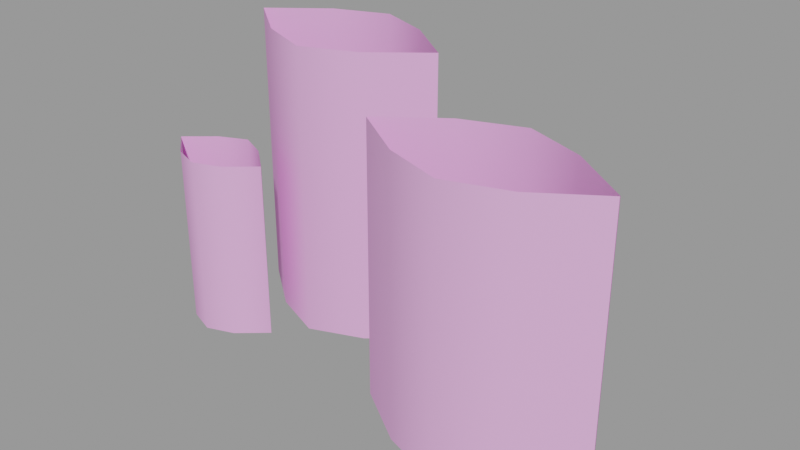 # Source: foliage_clump3.blend  (saved by Blender 2.93.21; exported with 4.5.12 LTS)
import bpy
from mathutils import Matrix  # noqa: F401  (used for matrix-valued properties, if any)

bpy.ops.wm.read_factory_settings(use_empty=True)
scene = bpy.context.scene
scene.name = 'foliage_clump3.qc'

# ---- collections
col_foliage_clump3 = bpy.data.collections.new('foliage_clump3'); scene.collection.children.link(col_foliage_clump3)

# ---- materials (node trees are filled in below, after node groups)
mat_foliage1 = bpy.data.materials.new('foliage1')
mat_foliage1.use_transparent_shadow = False
mat_foliage1.diffuse_color = (0.8413, 0.4106, 0.7849, 1.0)

# ---- material node trees

# ---- meshes
me_foliage_clump3 = bpy.data.meshes.new('foliage_clump3')
me_foliage_clump3.from_pydata([(-10.25, -3.105, 0.08983), (-10.25, -3.157, 25.91), (-10.25, -3.157, 0.08983), (9.967, -4.815, 38.59), (18.23, 1.167, -0.08874), (9.967, -4.815, -0.08874), (18.23, 1.167, 38.59), (26.5, 4.236, -0.08874), (26.5, 4.237, 38.59), (34.77, 1.167, 38.59), (34.77, 1.167, -0.08874), (43.03, -4.815, 38.59), (43.03, -4.815, -0.08874), (18.23, -10.49, -0.08874), (9.967, -4.933, 38.59), (9.967, -4.933, -0.08874), (18.23, -10.49, 38.59), (26.5, -13.24, -0.08874), (26.5, -13.24, 38.59), (34.77, -10.49, 38.59), (34.77, -10.49, -0.08874), (43.03, -4.933, 38.59), (43.03, -4.933, -0.08874), (8.451, 10.37, 41.98), (0.7256, 4.268, 0.01545), (8.451, 10.37, 0.01545), (0.7256, 4.268, 41.98), (-7.0, 1.187, 0.01545), (-7.0, 1.186, 41.98), (-14.73, 4.268, 41.98), (-14.73, 4.268, 0.01545), (-22.45, 10.37, 41.98), (-22.45, 10.37, 0.01545), (0.7256, 16.31, 0.01545), (8.451, 10.37, 41.98), (8.451, 10.37, 0.01545), (0.7256, 16.31, 41.98), (-7.0, 19.31, 0.01545), (-7.0, 19.31, 41.98), (-14.73, 16.31, 41.98), (-14.73, 16.31, 0.01545), (-22.45, 10.37, 41.98), (-22.45, 10.37, 0.01545), (-14.25, -6.604, 0.08983), (-14.25, -6.604, 25.91), (-18.25, -8.063, 0.08983), (-18.25, -8.063, 25.91), (-22.25, -6.604, 25.91), (-22.25, -6.604, 0.08983), (-26.25, -3.157, 25.91), (-26.25, -3.157, 0.08983), (-26.25, -3.105, 25.91), (-22.25, 0.2451, 0.08983), (-26.25, -3.105, 0.08983), (-22.25, 0.2451, 25.91), (-18.25, 2.063, 0.08983), (-18.25, 2.063, 25.91), (-14.25, 0.2451, 25.91), (-14.25, 0.2451, 0.08983), (-10.25, -3.105, 25.91)], [], [(0, 1, 2), (3, 4, 5), (3, 6, 4), (7, 4, 6), (7, 6, 8), (7, 8, 9), (7, 9, 10), (11, 10, 9), (11, 12, 10), (13, 14, 15), (13, 16, 14), (17, 16, 13), (17, 18, 16), (19, 18, 17), (19, 17, 20), (21, 19, 20), (21, 20, 22), (23, 24, 25), (23, 26, 24), (26, 27, 24), (26, 28, 27), (29, 27, 28), (29, 30, 27), (31, 30, 29), (31, 32, 30), (33, 34, 35), (33, 36, 34), (36, 33, 37), (36, 37, 38), (37, 39, 38), (37, 40, 39), (41, 39, 40), (41, 40, 42), (1, 43, 2), (1, 44, 43), (44, 45, 43), (44, 46, 45), (45, 46, 47), (45, 47, 48), (48, 47, 49), (48, 49, 50), (51, 52, 53), (51, 54, 52), (55, 52, 54), (55, 54, 56), (55, 56, 57), (55, 57, 58), (59, 58, 57), (59, 0, 58)])
me_foliage_clump3.polygons.foreach_set('use_smooth', [True] * 49)
_uv = me_foliage_clump3.uv_layers.new(name='UVMap')
_uv.uv.foreach_set('vector', [0.8456, 0.09641, 0.845, 0.09641, 0.845, 0.09641, 0.744, 1.0, 0.6942, 0.1984, 0.744, 0.1984, 0.744, 1.0, 0.6942, 1.0, 0.6942, 0.1984, 0.6445, 0.1984, 0.6942, 0.1984, 0.6942, 1.0, 0.6445, 0.1984, 0.6942, 1.0, 0.6445, 1.0, 0.6445, 0.1984, 0.6445, 1.0, 0.5948, 1.0, 0.6445, 0.1984, 0.5948, 1.0, 0.5948, 0.1984, 0.5451, 1.0, 0.5948, 0.1984, 0.5948, 1.0, 0.5451, 1.0, 0.5451, 0.1984, 0.5948, 0.1984, 0.6942, 0.1984, 0.744, 1.0, 0.744, 0.1984, 0.6942, 0.1984, 0.6942, 1.0, 0.744, 1.0, 0.6445, 0.1984, 0.6942, 1.0, 0.6942, 0.1984, 0.6445, 0.1984, 0.6445, 1.0, 0.6942, 1.0, 0.5948, 1.0, 0.6445, 1.0, 0.6445, 0.1984, 0.5948, 1.0, 0.6445, 0.1984, 0.5948, 0.1984, 0.5451, 1.0, 0.5948, 1.0, 0.5948, 0.1984, 0.5451, 1.0, 0.5948, 0.1984, 0.5451, 0.1984, 0.2921, 1.0, 0.2222, 0.1984, 0.2921, 0.1984, 0.2921, 1.0, 0.2222, 1.0, 0.2222, 0.1984, 0.2222, 1.0, 0.1523, 0.1984, 0.2222, 0.1984, 0.2222, 1.0, 0.1523, 1.0, 0.1523, 0.1984, 0.08246, 1.0, 0.1523, 0.1984, 0.1523, 1.0, 0.08246, 1.0, 0.08246, 0.1984, 0.1523, 0.1984, 0.0126, 1.0, 0.08246, 0.1984, 0.08246, 1.0, 0.0126, 1.0, 0.0126, 0.1984, 0.08246, 0.1984, 0.2222, 0.1984, 0.2921, 1.0, 0.2921, 0.1984, 0.2222, 0.1984, 0.2222, 1.0, 0.2921, 1.0, 0.2222, 1.0, 0.2222, 0.1984, 0.1523, 0.1984, 0.2222, 1.0, 0.1523, 0.1984, 0.1523, 1.0, 0.1523, 0.1984, 0.08246, 1.0, 0.1523, 1.0, 0.1523, 0.1984, 0.08246, 0.1984, 0.08246, 1.0, 0.0126, 1.0, 0.08246, 1.0, 0.08246, 0.1984, 0.0126, 1.0, 0.08246, 0.1984, 0.0126, 0.1984, 0.8009, 1.0, 0.8506, 0.09484, 0.8009, 0.09484, 0.8009, 1.0, 0.8506, 1.0, 0.8506, 0.09484, 0.8506, 1.0, 0.9004, 0.09484, 0.8506, 0.09484, 0.8506, 1.0, 0.9004, 1.0, 0.9004, 0.09484, 0.9004, 0.09484, 0.9004, 1.0, 0.9501, 1.0, 0.9004, 0.09484, 0.9501, 1.0, 0.9501, 0.09484, 0.9501, 0.09484, 0.9501, 1.0, 0.9998, 1.0, 0.9501, 0.09484, 0.9998, 1.0, 0.9998, 0.09484, 0.9998, 1.0, 0.9501, 0.09484, 0.9998, 0.09484, 0.9998, 1.0, 0.9501, 1.0, 0.9501, 0.09484, 0.9004, 0.09484, 0.9501, 0.09484, 0.9501, 1.0, 0.9004, 0.09484, 0.9501, 1.0, 0.9004, 1.0, 0.9004, 0.09484, 0.9004, 1.0, 0.8506, 1.0, 0.9004, 0.09484, 0.8506, 1.0, 0.8506, 0.09484, 0.8009, 1.0, 0.8506, 0.09484, 0.8506, 1.0, 0.8009, 1.0, 0.8009, 0.09484, 0.8506, 0.09484])
me_foliage_clump3.materials.append(mat_foliage1)
me_foliage_clump3.use_remesh_fix_poles = True
me_foliage_clump3.use_remesh_preserve_attributes = False
me_foliage_clump3.update()
me_foliage_clump3.normals_split_custom_set([tuple(v) for v in zip(*[iter([0.9061, 0.4231, -1.296e-05, 0.9091, -0.4167, 0.0001685, 0.9091, -0.4167, -4.771e-07, -0.5862, 0.8102, -2.088e-06, -0.4715, 0.8819, -2.259e-06, -0.5862, 0.8102, -2.04e-06, -0.5862, 0.8102, -2.088e-06, -0.4715, 0.8819, -2.177e-06, -0.4715, 0.8819, -2.259e-06, 2.024e-08, 1.0, -2.541e-06, -0.4715, 0.8819, -2.259e-06, -0.4715, 0.8819, -2.177e-06, 2.024e-08, 1.0, -2.541e-06, -0.4715, 0.8819, -2.177e-06, 2.429e-07, 1.0, -2.327e-06, 2.024e-08, 1.0, -2.541e-06, 2.429e-07, 1.0, -2.327e-06, 0.4715, 0.8819, -2.165e-06, 2.024e-08, 1.0, -2.541e-06, 0.4715, 0.8819, -2.165e-06, 0.4715, 0.8819, -2.232e-06, 0.5862, 0.8102, -2.066e-06, 0.4715, 0.8819, -2.232e-06, 0.4715, 0.8819, -2.165e-06, 0.5862, 0.8102, -2.066e-06, 0.5862, 0.8102, -2.006e-06, 0.4715, 0.8819, -2.232e-06, -0.4407, -0.8977, -1.707e-06, -0.5576, -0.8301, -1.598e-06, -0.5576, -0.8301, -1.565e-06, -0.4407, -0.8977, -1.707e-06, -0.4407, -0.8977, -1.665e-06, -0.5576, -0.8301, -1.598e-06, 9.998e-08, -1.0, -1.868e-06, -0.4407, -0.8977, -1.665e-06, -0.4407, -0.8977, -1.707e-06, 9.998e-08, -1.0, -1.868e-06, 2.5e-07, -1.0, -1.766e-06, -0.4407, -0.8977, -1.665e-06, 0.4407, -0.8977, -1.652e-06, 2.5e-07, -1.0, -1.766e-06, 9.998e-08, -1.0, -1.868e-06, 0.4407, -0.8977, -1.652e-06, 9.998e-08, -1.0, -1.868e-06, 0.4407, -0.8977, -1.691e-06, 0.5576, -0.8301, -1.585e-06, 0.4407, -0.8977, -1.652e-06, 0.4407, -0.8977, -1.691e-06, 0.5576, -0.8301, -1.585e-06, 0.4407, -0.8977, -1.691e-06, 0.5576, -0.8301, -1.585e-06, 0.6197, -0.7848, -1.772e-06, 0.5003, -0.8658, -1.909e-06, 0.6197, -0.7849, -1.662e-06, 0.6197, -0.7848, -1.772e-06, 0.5003, -0.8658, -1.878e-06, 0.5003, -0.8658, -1.909e-06, 0.5003, -0.8658, -1.878e-06, -4.085e-08, -1.0, -2.247e-06, 0.5003, -0.8658, -1.909e-06, 0.5003, -0.8658, -1.878e-06, 0.0, -1.0, -2.041e-06, -4.085e-08, -1.0, -2.247e-06, -0.5003, -0.8658, -1.885e-06, -4.085e-08, -1.0, -2.247e-06, 0.0, -1.0, -2.041e-06, -0.5003, -0.8658, -1.885e-06, -0.5003, -0.8658, -1.935e-06, -4.085e-08, -1.0, -2.247e-06, -0.6197, -0.7849, -1.791e-06, -0.5003, -0.8658, -1.935e-06, -0.5003, -0.8658, -1.885e-06, -0.6197, -0.7849, -1.791e-06, -0.6197, -0.7849, -1.681e-06, -0.5003, -0.8658, -1.935e-06, 0.491, 0.8712, -1.817e-06, 0.6099, 0.7925, -1.615e-06, 0.6099, 0.7925, -1.678e-06, 0.491, 0.8712, -1.817e-06, 0.491, 0.8712, -1.669e-06, 0.6099, 0.7925, -1.615e-06, 0.491, 0.8712, -1.669e-06, 0.491, 0.8712, -1.817e-06, -2.035e-08, 1.0, -2.077e-06, 0.491, 0.8712, -1.669e-06, -2.035e-08, 1.0, -2.077e-06, -8.142e-08, 1.0, -1.788e-06, -2.035e-08, 1.0, -2.077e-06, -0.491, 0.8712, -1.712e-06, -8.142e-08, 1.0, -1.788e-06, -2.035e-08, 1.0, -2.077e-06, -0.491, 0.8712, -1.851e-06, -0.491, 0.8712, -1.712e-06, -0.6099, 0.7925, -1.673e-06, -0.491, 0.8712, -1.712e-06, -0.491, 0.8712, -1.851e-06, -0.6099, 0.7925, -1.673e-06, -0.491, 0.8712, -1.851e-06, -0.6099, 0.7925, -1.641e-06, 0.9091, -0.4167, 0.0001685, 0.506, -0.8625, -1.301e-06, 0.9091, -0.4167, -4.771e-07, 0.9091, -0.4167, 0.0001685, 0.506, -0.8625, -1.417e-06, 0.506, -0.8625, -1.301e-06, 0.506, -0.8625, -1.417e-06, 3.13e-07, -1.0, -1.696e-06, 0.506, -0.8625, -1.301e-06, 0.506, -0.8625, -1.417e-06, -2.222e-07, -1.0, -1.514e-06, 3.13e-07, -1.0, -1.696e-06, 3.13e-07, -1.0, -1.696e-06, -2.222e-07, -1.0, -1.514e-06, -0.506, -0.8625, -1.386e-06, 3.13e-07, -1.0, -1.696e-06, -0.506, -0.8625, -1.386e-06, -0.506, -0.8625, -1.292e-06, -0.506, -0.8625, -1.292e-06, -0.506, -0.8625, -1.386e-06, -0.6528, -0.7576, -1.237e-06, -0.506, -0.8625, -1.292e-06, -0.6528, -0.7576, -1.237e-06, -0.6528, -0.7576, -8.954e-07, -0.642, 0.7667, -1.519e-06, -0.5328, 0.8462, -1.685e-06, -0.642, 0.7667, -1.543e-06, -0.642, 0.7667, -1.519e-06, -0.5328, 0.8462, -1.559e-06, -0.5328, 0.8462, -1.685e-06, 8.337e-08, 1.0, -1.93e-06, -0.5328, 0.8462, -1.685e-06, -0.5328, 0.8462, -1.559e-06, 8.337e-08, 1.0, -1.93e-06, -0.5328, 0.8462, -1.559e-06, -2.293e-07, 1.0, -1.699e-06, 8.337e-08, 1.0, -1.93e-06, -2.293e-07, 1.0, -1.699e-06, 0.5328, 0.8462, -1.542e-06, 8.337e-08, 1.0, -1.93e-06, 0.5328, 0.8462, -1.542e-06, 0.5328, 0.8462, -1.678e-06, 0.642, 0.7667, -1.497e-06, 0.5328, 0.8462, -1.678e-06, 0.5328, 0.8462, -1.542e-06, 0.642, 0.7667, -1.497e-06, 0.9061, 0.4231, 1.919e-05, 0.5328, 0.8462, -1.678e-06])] * 3)])
arm_foliage_clump3_qc_skeleton = bpy.data.armatures.new('foliage_clump3.qc_skeleton')  # bones are not reproduced

# ---- objects
ob_foliage_clump3_qc_skeleton = bpy.data.objects.new('foliage_clump3.qc_skeleton', arm_foliage_clump3_qc_skeleton)
ob_foliage_clump3 = bpy.data.objects.new('foliage_clump3', me_foliage_clump3)

# ---- transforms, parenting, visibility, modifiers, constraints
ob_foliage_clump3_qc_skeleton.location = (0.0, 0.0, 0.0)
ob_foliage_clump3_qc_skeleton.show_in_front = True
ob_foliage_clump3.parent = ob_foliage_clump3_qc_skeleton
ob_foliage_clump3.location = (0.0, 0.0, 0.0)
_vg = ob_foliage_clump3.vertex_groups.new(name='static_prop')
_vg.add([0, 1, 2, 3, 4, 5, 6, 7, 8, 9, 10, 11, 12, 13, 14, 15, 16, 17, 18, 19, 20, 21, 22, 23, 24, 25, 26, 27, 28, 29, 30, 31, 32, 33, 34, 35, 36, 37, 38, 39, 40, 41, 42, 43, 44, 45, 46, 47, 48, 49, 50, 51, 52, 53, 54, 55, 56, 57, 58, 59], 1.0, 'REPLACE')
_m = ob_foliage_clump3.modifiers.new('Armature', 'ARMATURE')
_m.object = ob_foliage_clump3_qc_skeleton

# ---- collection membership
scene.collection.objects.link(ob_foliage_clump3_qc_skeleton)
scene.collection.objects.link(ob_foliage_clump3)
col_foliage_clump3.objects.link(ob_foliage_clump3_qc_skeleton)
col_foliage_clump3.objects.link(ob_foliage_clump3)

# ---- scene / render settings (as saved in the file)
scene.frame_start = 1; scene.frame_end = 250; scene.frame_set(0)
scene.render.engine = 'BLENDER_EEVEE_NEXT'
scene.cycles.use_denoising = False
scene.cycles.samples = 128
scene.cycles.sampling_pattern = 'TABULATED_SOBOL'
scene.cycles.use_adaptive_sampling = False
scene.cycles.use_light_tree = False
scene.view_settings.view_transform = 'Filmic'
bpy.context.view_layer.update()

# ---- added for rendering (the .blend has no active camera and no usable light): camera, sun + grey world if the file has none
cam_auto = bpy.data.cameras.new('AutoCamera')
cam_auto.lens = 50.0
cam_auto.sensor_width = 36.0
cam_auto.clip_end = 1418.33
ob_auto_camera = bpy.data.objects.new('AutoCamera', cam_auto)
scene.collection.objects.link(ob_auto_camera)
ob_auto_camera.location = (89.2085, -93.942, 85.6016)
ob_auto_camera.rotation_euler = (1.09748, -7.21219e-08, 0.694738)
scene.camera = ob_auto_camera
light_auto_sun = bpy.data.lights.new('AutoSun', 'SUN')
light_auto_sun.energy = 3.0
light_auto_sun.angle = 0.0523599
ob_auto_sun = bpy.data.objects.new('AutoSun', light_auto_sun)
scene.collection.objects.link(ob_auto_sun)
ob_auto_sun.rotation_euler = (0.872665, 0.174533, 0.523599)
if scene.world is None:
    world_auto = bpy.data.worlds.new('AutoWorld')
    world_auto.color = (0.3, 0.3, 0.3)
    scene.world = world_auto
bpy.context.view_layer.update()
